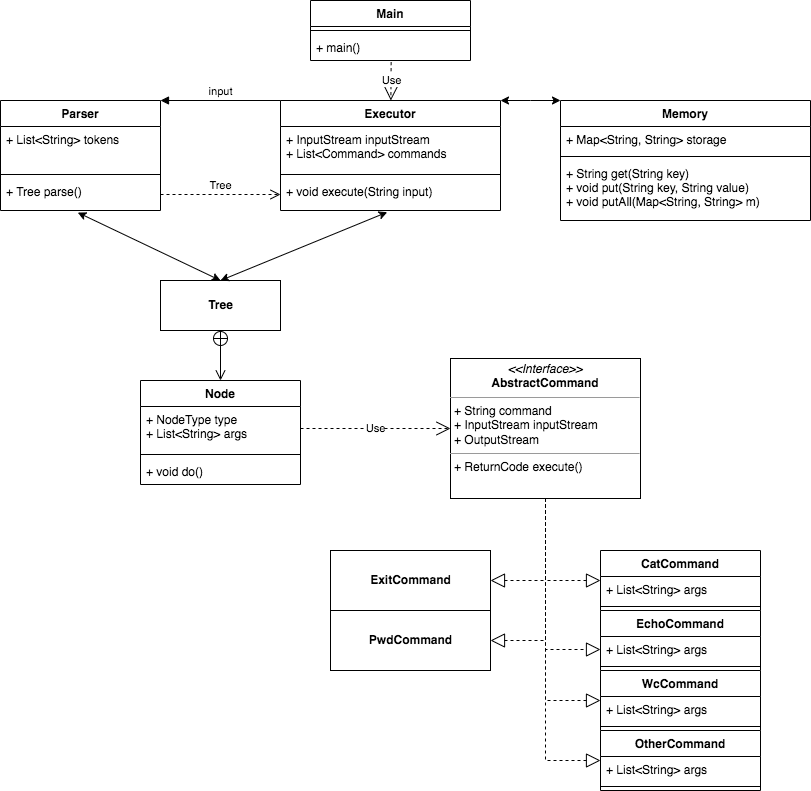

The diagram above was exported from draw.io. Its source (the exported page's mxGraphModel, read from the mxfile embedded in the PNG):
<mxGraphModel dx="824" dy="641" grid="1" gridSize="10" guides="1" tooltips="1" connect="1" arrows="1" fold="1" page="1" pageScale="1" pageWidth="1169" pageHeight="827" math="0" shadow="0">
  <root>
    <mxCell id="WIyWlLk6GJQsqaUBKTNV-0" />
    <mxCell id="WIyWlLk6GJQsqaUBKTNV-1" parent="WIyWlLk6GJQsqaUBKTNV-0" />
    <mxCell id="Sh77JMj_iwHmJnwuwDL2-0" value="Memory" style="swimlane;fontStyle=1;align=center;verticalAlign=top;childLayout=stackLayout;horizontal=1;startSize=26;horizontalStack=0;resizeParent=1;resizeParentMax=0;resizeLast=0;collapsible=1;marginBottom=0;" vertex="1" parent="WIyWlLk6GJQsqaUBKTNV-1">
      <mxGeometry x="740" y="119" width="250" height="120" as="geometry" />
    </mxCell>
    <mxCell id="Sh77JMj_iwHmJnwuwDL2-1" value="+ Map&lt;String, String&gt; storage" style="text;strokeColor=none;fillColor=none;align=left;verticalAlign=top;spacingLeft=4;spacingRight=4;overflow=hidden;rotatable=0;points=[[0,0.5],[1,0.5]];portConstraint=eastwest;" vertex="1" parent="Sh77JMj_iwHmJnwuwDL2-0">
      <mxGeometry y="26" width="250" height="26" as="geometry" />
    </mxCell>
    <mxCell id="Sh77JMj_iwHmJnwuwDL2-2" value="" style="line;strokeWidth=1;fillColor=none;align=left;verticalAlign=middle;spacingTop=-1;spacingLeft=3;spacingRight=3;rotatable=0;labelPosition=right;points=[];portConstraint=eastwest;" vertex="1" parent="Sh77JMj_iwHmJnwuwDL2-0">
      <mxGeometry y="52" width="250" height="8" as="geometry" />
    </mxCell>
    <mxCell id="Sh77JMj_iwHmJnwuwDL2-3" value="+ String get(String key)&#10;+ void put(String key, String value)&#10;+ void putAll(Map&lt;String, String&gt; m)" style="text;strokeColor=none;fillColor=none;align=left;verticalAlign=top;spacingLeft=4;spacingRight=4;overflow=hidden;rotatable=0;points=[[0,0.5],[1,0.5]];portConstraint=eastwest;" vertex="1" parent="Sh77JMj_iwHmJnwuwDL2-0">
      <mxGeometry y="60" width="250" height="60" as="geometry" />
    </mxCell>
    <mxCell id="Sh77JMj_iwHmJnwuwDL2-4" value="Main" style="swimlane;fontStyle=1;align=center;verticalAlign=top;childLayout=stackLayout;horizontal=1;startSize=26;horizontalStack=0;resizeParent=1;resizeParentMax=0;resizeLast=0;collapsible=1;marginBottom=0;" vertex="1" parent="WIyWlLk6GJQsqaUBKTNV-1">
      <mxGeometry x="490" y="19" width="160" height="60" as="geometry" />
    </mxCell>
    <mxCell id="Sh77JMj_iwHmJnwuwDL2-6" value="" style="line;strokeWidth=1;fillColor=none;align=left;verticalAlign=middle;spacingTop=-1;spacingLeft=3;spacingRight=3;rotatable=0;labelPosition=right;points=[];portConstraint=eastwest;" vertex="1" parent="Sh77JMj_iwHmJnwuwDL2-4">
      <mxGeometry y="26" width="160" height="8" as="geometry" />
    </mxCell>
    <mxCell id="Sh77JMj_iwHmJnwuwDL2-7" value="+ main()" style="text;strokeColor=none;fillColor=none;align=left;verticalAlign=top;spacingLeft=4;spacingRight=4;overflow=hidden;rotatable=0;points=[[0,0.5],[1,0.5]];portConstraint=eastwest;" vertex="1" parent="Sh77JMj_iwHmJnwuwDL2-4">
      <mxGeometry y="34" width="160" height="26" as="geometry" />
    </mxCell>
    <mxCell id="Sh77JMj_iwHmJnwuwDL2-8" value="Executor" style="swimlane;fontStyle=1;align=center;verticalAlign=top;childLayout=stackLayout;horizontal=1;startSize=26;horizontalStack=0;resizeParent=1;resizeParentMax=0;resizeLast=0;collapsible=1;marginBottom=0;" vertex="1" parent="WIyWlLk6GJQsqaUBKTNV-1">
      <mxGeometry x="460" y="119" width="220" height="110" as="geometry" />
    </mxCell>
    <mxCell id="Sh77JMj_iwHmJnwuwDL2-9" value="+ InputStream inputStream&#10;+ List&lt;Command&gt; commands" style="text;strokeColor=none;fillColor=none;align=left;verticalAlign=top;spacingLeft=4;spacingRight=4;overflow=hidden;rotatable=0;points=[[0,0.5],[1,0.5]];portConstraint=eastwest;" vertex="1" parent="Sh77JMj_iwHmJnwuwDL2-8">
      <mxGeometry y="26" width="220" height="44" as="geometry" />
    </mxCell>
    <mxCell id="Sh77JMj_iwHmJnwuwDL2-10" value="" style="line;strokeWidth=1;fillColor=none;align=left;verticalAlign=middle;spacingTop=-1;spacingLeft=3;spacingRight=3;rotatable=0;labelPosition=right;points=[];portConstraint=eastwest;" vertex="1" parent="Sh77JMj_iwHmJnwuwDL2-8">
      <mxGeometry y="70" width="220" height="8" as="geometry" />
    </mxCell>
    <mxCell id="Sh77JMj_iwHmJnwuwDL2-11" value="+ void execute(String input)" style="text;strokeColor=none;fillColor=none;align=left;verticalAlign=top;spacingLeft=4;spacingRight=4;overflow=hidden;rotatable=0;points=[[0,0.5],[1,0.5]];portConstraint=eastwest;" vertex="1" parent="Sh77JMj_iwHmJnwuwDL2-8">
      <mxGeometry y="78" width="220" height="32" as="geometry" />
    </mxCell>
    <mxCell id="Sh77JMj_iwHmJnwuwDL2-12" value="Parser" style="swimlane;fontStyle=1;align=center;verticalAlign=top;childLayout=stackLayout;horizontal=1;startSize=26;horizontalStack=0;resizeParent=1;resizeParentMax=0;resizeLast=0;collapsible=1;marginBottom=0;" vertex="1" parent="WIyWlLk6GJQsqaUBKTNV-1">
      <mxGeometry x="180" y="119" width="160" height="110" as="geometry" />
    </mxCell>
    <mxCell id="Sh77JMj_iwHmJnwuwDL2-13" value="+ List&lt;String&gt; tokens" style="text;strokeColor=none;fillColor=none;align=left;verticalAlign=top;spacingLeft=4;spacingRight=4;overflow=hidden;rotatable=0;points=[[0,0.5],[1,0.5]];portConstraint=eastwest;" vertex="1" parent="Sh77JMj_iwHmJnwuwDL2-12">
      <mxGeometry y="26" width="160" height="44" as="geometry" />
    </mxCell>
    <mxCell id="Sh77JMj_iwHmJnwuwDL2-14" value="" style="line;strokeWidth=1;fillColor=none;align=left;verticalAlign=middle;spacingTop=-1;spacingLeft=3;spacingRight=3;rotatable=0;labelPosition=right;points=[];portConstraint=eastwest;" vertex="1" parent="Sh77JMj_iwHmJnwuwDL2-12">
      <mxGeometry y="70" width="160" height="8" as="geometry" />
    </mxCell>
    <mxCell id="Sh77JMj_iwHmJnwuwDL2-15" value="+ Tree parse()" style="text;strokeColor=none;fillColor=none;align=left;verticalAlign=top;spacingLeft=4;spacingRight=4;overflow=hidden;rotatable=0;points=[[0,0.5],[1,0.5]];portConstraint=eastwest;" vertex="1" parent="Sh77JMj_iwHmJnwuwDL2-12">
      <mxGeometry y="78" width="160" height="32" as="geometry" />
    </mxCell>
    <mxCell id="Sh77JMj_iwHmJnwuwDL2-16" value="&lt;b&gt;Tree&lt;/b&gt;" style="html=1;" vertex="1" parent="WIyWlLk6GJQsqaUBKTNV-1">
      <mxGeometry x="340" y="299" width="120" height="50" as="geometry" />
    </mxCell>
    <mxCell id="Sh77JMj_iwHmJnwuwDL2-21" value="Node" style="swimlane;fontStyle=1;align=center;verticalAlign=top;childLayout=stackLayout;horizontal=1;startSize=26;horizontalStack=0;resizeParent=1;resizeParentMax=0;resizeLast=0;collapsible=1;marginBottom=0;" vertex="1" parent="WIyWlLk6GJQsqaUBKTNV-1">
      <mxGeometry x="320" y="399" width="160" height="104" as="geometry" />
    </mxCell>
    <mxCell id="Sh77JMj_iwHmJnwuwDL2-22" value="+ NodeType type&#10;+ List&lt;String&gt; args" style="text;strokeColor=none;fillColor=none;align=left;verticalAlign=top;spacingLeft=4;spacingRight=4;overflow=hidden;rotatable=0;points=[[0,0.5],[1,0.5]];portConstraint=eastwest;" vertex="1" parent="Sh77JMj_iwHmJnwuwDL2-21">
      <mxGeometry y="26" width="160" height="44" as="geometry" />
    </mxCell>
    <mxCell id="Sh77JMj_iwHmJnwuwDL2-23" value="" style="line;strokeWidth=1;fillColor=none;align=left;verticalAlign=middle;spacingTop=-1;spacingLeft=3;spacingRight=3;rotatable=0;labelPosition=right;points=[];portConstraint=eastwest;" vertex="1" parent="Sh77JMj_iwHmJnwuwDL2-21">
      <mxGeometry y="70" width="160" height="8" as="geometry" />
    </mxCell>
    <mxCell id="Sh77JMj_iwHmJnwuwDL2-24" value="+ void do()" style="text;strokeColor=none;fillColor=none;align=left;verticalAlign=top;spacingLeft=4;spacingRight=4;overflow=hidden;rotatable=0;points=[[0,0.5],[1,0.5]];portConstraint=eastwest;" vertex="1" parent="Sh77JMj_iwHmJnwuwDL2-21">
      <mxGeometry y="78" width="160" height="26" as="geometry" />
    </mxCell>
    <mxCell id="Sh77JMj_iwHmJnwuwDL2-30" value="&lt;p style=&quot;margin: 0px ; margin-top: 4px ; text-align: center&quot;&gt;&lt;i&gt;&amp;lt;&amp;lt;Interface&amp;gt;&amp;gt;&lt;/i&gt;&lt;br&gt;&lt;span style=&quot;font-weight: 700&quot;&gt;AbstractCommand&lt;/span&gt;&lt;br&gt;&lt;/p&gt;&lt;hr size=&quot;1&quot;&gt;&lt;p style=&quot;margin: 0px ; margin-left: 4px&quot;&gt;+ String command&lt;br style=&quot;padding: 0px ; margin: 0px&quot;&gt;+ InputStream inputStream&lt;br style=&quot;padding: 0px ; margin: 0px&quot;&gt;+ OutputStream&lt;br&gt;&lt;/p&gt;&lt;hr size=&quot;1&quot;&gt;&lt;p style=&quot;margin: 0px ; margin-left: 4px&quot;&gt;+ ReturnCode execute()&lt;br&gt;&lt;/p&gt;" style="verticalAlign=top;align=left;overflow=fill;fontSize=12;fontFamily=Helvetica;html=1;" vertex="1" parent="WIyWlLk6GJQsqaUBKTNV-1">
      <mxGeometry x="630" y="377" width="190" height="140" as="geometry" />
    </mxCell>
    <mxCell id="Sh77JMj_iwHmJnwuwDL2-31" value="CatCommand" style="swimlane;fontStyle=1;align=center;verticalAlign=top;childLayout=stackLayout;horizontal=1;startSize=26;horizontalStack=0;resizeParent=1;resizeParentMax=0;resizeLast=0;collapsible=1;marginBottom=0;" vertex="1" parent="WIyWlLk6GJQsqaUBKTNV-1">
      <mxGeometry x="780" y="569" width="160" height="60" as="geometry" />
    </mxCell>
    <mxCell id="Sh77JMj_iwHmJnwuwDL2-32" value="+ List&lt;String&gt; args" style="text;strokeColor=none;fillColor=none;align=left;verticalAlign=top;spacingLeft=4;spacingRight=4;overflow=hidden;rotatable=0;points=[[0,0.5],[1,0.5]];portConstraint=eastwest;" vertex="1" parent="Sh77JMj_iwHmJnwuwDL2-31">
      <mxGeometry y="26" width="160" height="26" as="geometry" />
    </mxCell>
    <mxCell id="Sh77JMj_iwHmJnwuwDL2-33" value="" style="line;strokeWidth=1;fillColor=none;align=left;verticalAlign=middle;spacingTop=-1;spacingLeft=3;spacingRight=3;rotatable=0;labelPosition=right;points=[];portConstraint=eastwest;" vertex="1" parent="Sh77JMj_iwHmJnwuwDL2-31">
      <mxGeometry y="52" width="160" height="8" as="geometry" />
    </mxCell>
    <mxCell id="Sh77JMj_iwHmJnwuwDL2-35" value="EchoCommand" style="swimlane;fontStyle=1;align=center;verticalAlign=top;childLayout=stackLayout;horizontal=1;startSize=26;horizontalStack=0;resizeParent=1;resizeParentMax=0;resizeLast=0;collapsible=1;marginBottom=0;" vertex="1" parent="WIyWlLk6GJQsqaUBKTNV-1">
      <mxGeometry x="780" y="629" width="160" height="60" as="geometry" />
    </mxCell>
    <mxCell id="Sh77JMj_iwHmJnwuwDL2-36" value="+ List&lt;String&gt; args" style="text;strokeColor=none;fillColor=none;align=left;verticalAlign=top;spacingLeft=4;spacingRight=4;overflow=hidden;rotatable=0;points=[[0,0.5],[1,0.5]];portConstraint=eastwest;" vertex="1" parent="Sh77JMj_iwHmJnwuwDL2-35">
      <mxGeometry y="26" width="160" height="26" as="geometry" />
    </mxCell>
    <mxCell id="Sh77JMj_iwHmJnwuwDL2-37" value="" style="line;strokeWidth=1;fillColor=none;align=left;verticalAlign=middle;spacingTop=-1;spacingLeft=3;spacingRight=3;rotatable=0;labelPosition=right;points=[];portConstraint=eastwest;" vertex="1" parent="Sh77JMj_iwHmJnwuwDL2-35">
      <mxGeometry y="52" width="160" height="8" as="geometry" />
    </mxCell>
    <mxCell id="Sh77JMj_iwHmJnwuwDL2-38" value="WcCommand" style="swimlane;fontStyle=1;align=center;verticalAlign=top;childLayout=stackLayout;horizontal=1;startSize=26;horizontalStack=0;resizeParent=1;resizeParentMax=0;resizeLast=0;collapsible=1;marginBottom=0;" vertex="1" parent="WIyWlLk6GJQsqaUBKTNV-1">
      <mxGeometry x="780" y="689" width="160" height="60" as="geometry" />
    </mxCell>
    <mxCell id="Sh77JMj_iwHmJnwuwDL2-39" value="+ List&lt;String&gt; args" style="text;strokeColor=none;fillColor=none;align=left;verticalAlign=top;spacingLeft=4;spacingRight=4;overflow=hidden;rotatable=0;points=[[0,0.5],[1,0.5]];portConstraint=eastwest;" vertex="1" parent="Sh77JMj_iwHmJnwuwDL2-38">
      <mxGeometry y="26" width="160" height="26" as="geometry" />
    </mxCell>
    <mxCell id="Sh77JMj_iwHmJnwuwDL2-40" value="" style="line;strokeWidth=1;fillColor=none;align=left;verticalAlign=middle;spacingTop=-1;spacingLeft=3;spacingRight=3;rotatable=0;labelPosition=right;points=[];portConstraint=eastwest;" vertex="1" parent="Sh77JMj_iwHmJnwuwDL2-38">
      <mxGeometry y="52" width="160" height="8" as="geometry" />
    </mxCell>
    <mxCell id="Sh77JMj_iwHmJnwuwDL2-41" value="OtherCommand" style="swimlane;fontStyle=1;align=center;verticalAlign=top;childLayout=stackLayout;horizontal=1;startSize=26;horizontalStack=0;resizeParent=1;resizeParentMax=0;resizeLast=0;collapsible=1;marginBottom=0;" vertex="1" parent="WIyWlLk6GJQsqaUBKTNV-1">
      <mxGeometry x="780" y="749" width="160" height="60" as="geometry" />
    </mxCell>
    <mxCell id="Sh77JMj_iwHmJnwuwDL2-42" value="+ List&lt;String&gt; args" style="text;strokeColor=none;fillColor=none;align=left;verticalAlign=top;spacingLeft=4;spacingRight=4;overflow=hidden;rotatable=0;points=[[0,0.5],[1,0.5]];portConstraint=eastwest;" vertex="1" parent="Sh77JMj_iwHmJnwuwDL2-41">
      <mxGeometry y="26" width="160" height="26" as="geometry" />
    </mxCell>
    <mxCell id="Sh77JMj_iwHmJnwuwDL2-43" value="" style="line;strokeWidth=1;fillColor=none;align=left;verticalAlign=middle;spacingTop=-1;spacingLeft=3;spacingRight=3;rotatable=0;labelPosition=right;points=[];portConstraint=eastwest;" vertex="1" parent="Sh77JMj_iwHmJnwuwDL2-41">
      <mxGeometry y="52" width="160" height="8" as="geometry" />
    </mxCell>
    <mxCell id="Sh77JMj_iwHmJnwuwDL2-44" value="&lt;b&gt;PwdCommand&lt;/b&gt;" style="html=1;" vertex="1" parent="WIyWlLk6GJQsqaUBKTNV-1">
      <mxGeometry x="510" y="629" width="160" height="60" as="geometry" />
    </mxCell>
    <mxCell id="Sh77JMj_iwHmJnwuwDL2-45" value="&lt;b&gt;ExitCommand&lt;/b&gt;" style="html=1;" vertex="1" parent="WIyWlLk6GJQsqaUBKTNV-1">
      <mxGeometry x="510" y="569" width="160" height="60" as="geometry" />
    </mxCell>
    <mxCell id="Sh77JMj_iwHmJnwuwDL2-46" value="Use" style="endArrow=open;endSize=12;dashed=1;html=1;rounded=0;exitX=0.504;exitY=1.064;exitDx=0;exitDy=0;exitPerimeter=0;" edge="1" parent="WIyWlLk6GJQsqaUBKTNV-1" source="Sh77JMj_iwHmJnwuwDL2-7" target="Sh77JMj_iwHmJnwuwDL2-8">
      <mxGeometry width="160" relative="1" as="geometry">
        <mxPoint x="550" y="109" as="sourcePoint" />
        <mxPoint x="450" y="289" as="targetPoint" />
      </mxGeometry>
    </mxCell>
    <mxCell id="Sh77JMj_iwHmJnwuwDL2-50" value="input" style="html=1;verticalAlign=bottom;endArrow=block;rounded=0;exitX=0;exitY=0;exitDx=0;exitDy=0;entryX=1;entryY=0;entryDx=0;entryDy=0;" edge="1" parent="WIyWlLk6GJQsqaUBKTNV-1" source="Sh77JMj_iwHmJnwuwDL2-8" target="Sh77JMj_iwHmJnwuwDL2-12">
      <mxGeometry width="80" relative="1" as="geometry">
        <mxPoint x="460" y="89" as="sourcePoint" />
        <mxPoint x="350" y="69" as="targetPoint" />
      </mxGeometry>
    </mxCell>
    <mxCell id="Sh77JMj_iwHmJnwuwDL2-53" value="Tree" style="html=1;verticalAlign=bottom;endArrow=open;dashed=1;endSize=8;rounded=0;entryX=0;entryY=0.5;entryDx=0;entryDy=0;exitX=1;exitY=0.5;exitDx=0;exitDy=0;" edge="1" parent="WIyWlLk6GJQsqaUBKTNV-1" source="Sh77JMj_iwHmJnwuwDL2-15" target="Sh77JMj_iwHmJnwuwDL2-11">
      <mxGeometry relative="1" as="geometry">
        <mxPoint x="370" y="283" as="sourcePoint" />
        <mxPoint x="320" y="329" as="targetPoint" />
      </mxGeometry>
    </mxCell>
    <mxCell id="Sh77JMj_iwHmJnwuwDL2-54" value="" style="endArrow=open;startArrow=circlePlus;endFill=0;startFill=0;endSize=8;html=1;rounded=0;exitX=0.5;exitY=1;exitDx=0;exitDy=0;entryX=0.5;entryY=0;entryDx=0;entryDy=0;" edge="1" parent="WIyWlLk6GJQsqaUBKTNV-1" source="Sh77JMj_iwHmJnwuwDL2-16" target="Sh77JMj_iwHmJnwuwDL2-21">
      <mxGeometry width="160" relative="1" as="geometry">
        <mxPoint x="340" y="409" as="sourcePoint" />
        <mxPoint x="500" y="409" as="targetPoint" />
      </mxGeometry>
    </mxCell>
    <mxCell id="Sh77JMj_iwHmJnwuwDL2-61" value="Use" style="endArrow=open;endSize=12;dashed=1;html=1;rounded=0;exitX=1;exitY=0.5;exitDx=0;exitDy=0;entryX=0;entryY=0.5;entryDx=0;entryDy=0;" edge="1" parent="WIyWlLk6GJQsqaUBKTNV-1" source="Sh77JMj_iwHmJnwuwDL2-22" target="Sh77JMj_iwHmJnwuwDL2-30">
      <mxGeometry width="160" relative="1" as="geometry">
        <mxPoint x="350" y="419" as="sourcePoint" />
        <mxPoint x="510" y="419" as="targetPoint" />
      </mxGeometry>
    </mxCell>
    <mxCell id="Sh77JMj_iwHmJnwuwDL2-62" value="" style="endArrow=classic;startArrow=classic;html=1;rounded=0;exitX=0.5;exitY=0;exitDx=0;exitDy=0;entryX=0.483;entryY=1.064;entryDx=0;entryDy=0;entryPerimeter=0;" edge="1" parent="WIyWlLk6GJQsqaUBKTNV-1" source="Sh77JMj_iwHmJnwuwDL2-16" target="Sh77JMj_iwHmJnwuwDL2-15">
      <mxGeometry width="50" height="50" relative="1" as="geometry">
        <mxPoint x="80" y="289" as="sourcePoint" />
        <mxPoint x="200" y="309" as="targetPoint" />
      </mxGeometry>
    </mxCell>
    <mxCell id="Sh77JMj_iwHmJnwuwDL2-63" value="" style="endArrow=classic;startArrow=classic;html=1;rounded=0;exitX=0.5;exitY=0;exitDx=0;exitDy=0;entryX=0.485;entryY=1.052;entryDx=0;entryDy=0;entryPerimeter=0;" edge="1" parent="WIyWlLk6GJQsqaUBKTNV-1" source="Sh77JMj_iwHmJnwuwDL2-16" target="Sh77JMj_iwHmJnwuwDL2-11">
      <mxGeometry width="50" height="50" relative="1" as="geometry">
        <mxPoint x="450" y="429" as="sourcePoint" />
        <mxPoint x="500" y="379" as="targetPoint" />
      </mxGeometry>
    </mxCell>
    <mxCell id="Sh77JMj_iwHmJnwuwDL2-64" value="" style="endArrow=classic;startArrow=classic;html=1;rounded=0;entryX=1;entryY=0;entryDx=0;entryDy=0;" edge="1" parent="WIyWlLk6GJQsqaUBKTNV-1" target="Sh77JMj_iwHmJnwuwDL2-8">
      <mxGeometry width="50" height="50" relative="1" as="geometry">
        <mxPoint x="740" y="119" as="sourcePoint" />
        <mxPoint x="620" y="339" as="targetPoint" />
        <Array as="points">
          <mxPoint x="710" y="119" />
        </Array>
      </mxGeometry>
    </mxCell>
    <mxCell id="Sh77JMj_iwHmJnwuwDL2-65" value="" style="endArrow=block;dashed=1;endFill=0;endSize=12;html=1;rounded=0;exitX=0.5;exitY=1;exitDx=0;exitDy=0;entryX=0;entryY=0.5;entryDx=0;entryDy=0;" edge="1" parent="WIyWlLk6GJQsqaUBKTNV-1" source="Sh77JMj_iwHmJnwuwDL2-30" target="Sh77JMj_iwHmJnwuwDL2-31">
      <mxGeometry width="160" relative="1" as="geometry">
        <mxPoint x="190" y="539" as="sourcePoint" />
        <mxPoint x="350" y="539" as="targetPoint" />
        <Array as="points">
          <mxPoint x="725" y="599" />
        </Array>
      </mxGeometry>
    </mxCell>
    <mxCell id="Sh77JMj_iwHmJnwuwDL2-66" value="" style="endArrow=block;dashed=1;endFill=0;endSize=12;html=1;rounded=0;exitX=0.5;exitY=1;exitDx=0;exitDy=0;entryX=0;entryY=0.5;entryDx=0;entryDy=0;" edge="1" parent="WIyWlLk6GJQsqaUBKTNV-1" source="Sh77JMj_iwHmJnwuwDL2-30" target="Sh77JMj_iwHmJnwuwDL2-36">
      <mxGeometry width="160" relative="1" as="geometry">
        <mxPoint x="190" y="519" as="sourcePoint" />
        <mxPoint x="150" y="629" as="targetPoint" />
        <Array as="points">
          <mxPoint x="725" y="668" />
        </Array>
      </mxGeometry>
    </mxCell>
    <mxCell id="Sh77JMj_iwHmJnwuwDL2-67" value="" style="endArrow=block;dashed=1;endFill=0;endSize=12;html=1;rounded=0;exitX=0.5;exitY=1;exitDx=0;exitDy=0;entryX=0;entryY=0.5;entryDx=0;entryDy=0;" edge="1" parent="WIyWlLk6GJQsqaUBKTNV-1" source="Sh77JMj_iwHmJnwuwDL2-30" target="Sh77JMj_iwHmJnwuwDL2-38">
      <mxGeometry width="160" relative="1" as="geometry">
        <mxPoint x="190" y="519" as="sourcePoint" />
        <mxPoint x="320" y="629" as="targetPoint" />
        <Array as="points">
          <mxPoint x="725" y="719" />
        </Array>
      </mxGeometry>
    </mxCell>
    <mxCell id="Sh77JMj_iwHmJnwuwDL2-68" value="" style="endArrow=block;dashed=1;endFill=0;endSize=12;html=1;rounded=0;entryX=0;entryY=0.5;entryDx=0;entryDy=0;exitX=0.5;exitY=1;exitDx=0;exitDy=0;" edge="1" parent="WIyWlLk6GJQsqaUBKTNV-1" source="Sh77JMj_iwHmJnwuwDL2-30" target="Sh77JMj_iwHmJnwuwDL2-41">
      <mxGeometry width="160" relative="1" as="geometry">
        <mxPoint x="180" y="509" as="sourcePoint" />
        <mxPoint x="505" y="629" as="targetPoint" />
        <Array as="points">
          <mxPoint x="725" y="779" />
        </Array>
      </mxGeometry>
    </mxCell>
    <mxCell id="Sh77JMj_iwHmJnwuwDL2-69" value="" style="endArrow=block;dashed=1;endFill=0;endSize=12;html=1;rounded=0;entryX=1;entryY=0.5;entryDx=0;entryDy=0;exitX=0.5;exitY=1;exitDx=0;exitDy=0;" edge="1" parent="WIyWlLk6GJQsqaUBKTNV-1" source="Sh77JMj_iwHmJnwuwDL2-30" target="Sh77JMj_iwHmJnwuwDL2-45">
      <mxGeometry width="160" relative="1" as="geometry">
        <mxPoint x="180" y="509" as="sourcePoint" />
        <mxPoint x="700" y="629" as="targetPoint" />
        <Array as="points">
          <mxPoint x="725" y="599" />
        </Array>
      </mxGeometry>
    </mxCell>
    <mxCell id="Sh77JMj_iwHmJnwuwDL2-70" value="" style="endArrow=block;dashed=1;endFill=0;endSize=12;html=1;rounded=0;entryX=1;entryY=0.5;entryDx=0;entryDy=0;exitX=0.5;exitY=1;exitDx=0;exitDy=0;" edge="1" parent="WIyWlLk6GJQsqaUBKTNV-1" source="Sh77JMj_iwHmJnwuwDL2-30" target="Sh77JMj_iwHmJnwuwDL2-44">
      <mxGeometry width="160" relative="1" as="geometry">
        <mxPoint x="180" y="509" as="sourcePoint" />
        <mxPoint x="475" y="709" as="targetPoint" />
        <Array as="points">
          <mxPoint x="725" y="659" />
        </Array>
      </mxGeometry>
    </mxCell>
  </root>
</mxGraphModel>